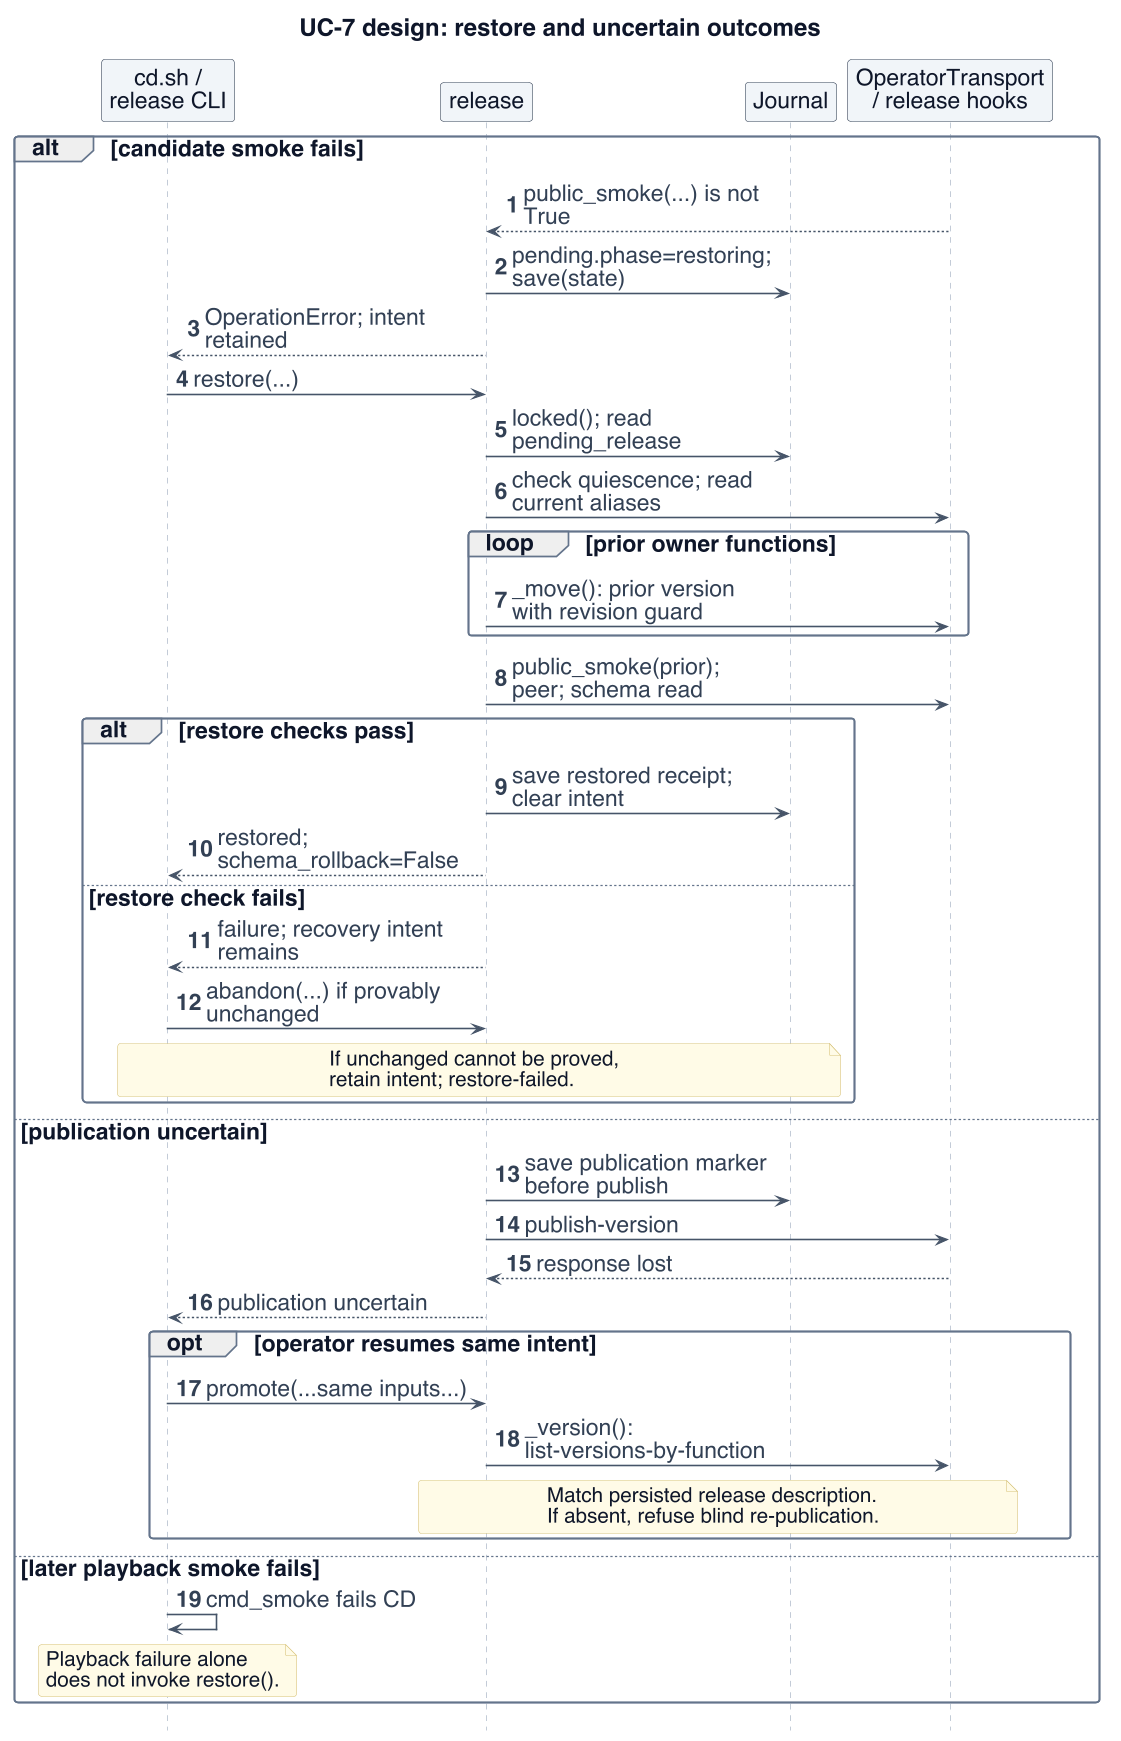

The diagram above was rendered by PlantUML. Its source (embedded in the PNG):
@startuml
!include _style.iuml
skinparam defaultFontSize 20
skinparam ArrowFontSize 20
skinparam classAttributeFontSize 18
skinparam ClassStereotypeFontSize 17
skinparam NoteFontSize 18
skinparam titleFontSize 21
skinparam BoxPadding 8
skinparam maxMessageSize 230
skinparam nodesep 22
skinparam ranksep 22
skinparam sequenceMessageAlign left
hide footbox
hide circle
' scripts/aws/v1/release.py; scripts/ci/cd.sh; .github/workflows/cd.yml
title UC-7 design: restore and uncertain outcomes
autonumber
participant "cd.sh /\nrelease CLI" as cd $INFRA
participant "release" as rel $INFRA
participant "Journal" as j $INFRA
participant "OperatorTransport\n/ release hooks" as aws $INFRA
alt candidate smoke fails
 aws --> rel : public_smoke(...) is not True
 rel -> j : pending.phase=restoring; save(state)
 rel --> cd : OperationError; intent retained
 cd -> rel : restore(...)
 rel -> j : locked(); read pending_release
 rel -> aws : check quiescence; read current aliases
 loop prior owner functions
  rel -> aws : _move(): prior version with revision guard
 end
 rel -> aws : public_smoke(prior); peer; schema read
 alt restore checks pass
  rel -> j : save restored receipt; clear intent
  rel --> cd : restored; schema_rollback=False
 else restore check fails
  rel --> cd : failure; recovery intent remains
  cd -> rel : abandon(...) if provably unchanged
  note over cd,j : If unchanged cannot be proved,\nretain intent; restore-failed.
 end
else publication uncertain
 rel -> j : save publication marker before publish
 rel -> aws : publish-version
 aws --> rel : response lost
 rel --> cd : publication uncertain
 opt operator resumes same intent
  cd -> rel : promote(...same inputs...)
  rel -> aws : _version(): list-versions-by-function
  note over rel,aws
  Match persisted release description.
  If absent, refuse blind re-publication.
  end note
 end
else later playback smoke fails
 cd -> cd : cmd_smoke fails CD
 note over cd : Playback failure alone\ndoes not invoke restore().
end
@enduml